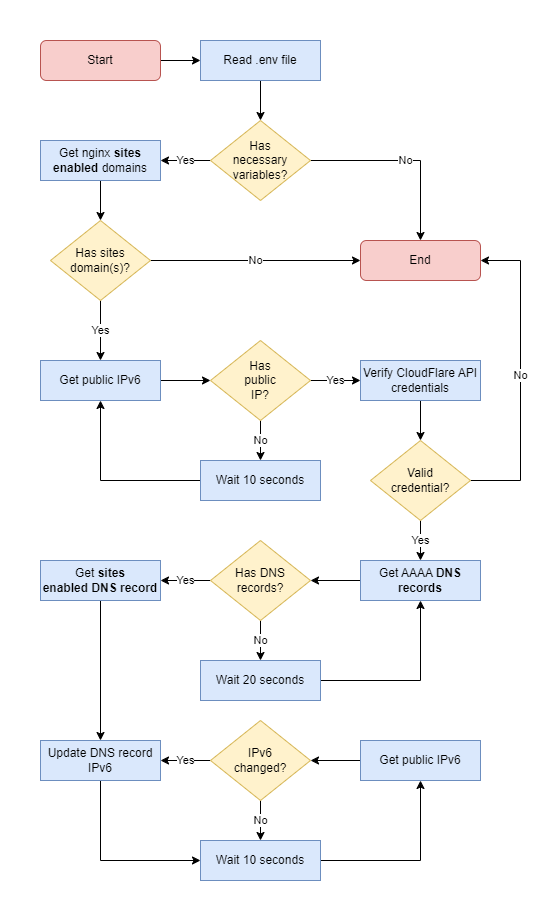

The diagram above was exported from draw.io. Its source (the exported page's mxGraphModel, read from the mxfile embedded in the PNG):
<mxGraphModel dx="1434" dy="836" grid="1" gridSize="10" guides="1" tooltips="1" connect="1" arrows="1" fold="1" page="1" pageScale="1" pageWidth="827" pageHeight="1169" math="0" shadow="0">
  <root>
    <mxCell id="0" />
    <mxCell id="1" parent="0" />
    <mxCell id="CZ5TwC8nA-oCNelCYCaE-9" value="" style="edgeStyle=orthogonalEdgeStyle;rounded=0;orthogonalLoop=1;jettySize=auto;html=1;" parent="1" source="CZ5TwC8nA-oCNelCYCaE-1" target="CZ5TwC8nA-oCNelCYCaE-8" edge="1">
      <mxGeometry relative="1" as="geometry" />
    </mxCell>
    <mxCell id="CZ5TwC8nA-oCNelCYCaE-1" value="Read .env file" style="rounded=0;whiteSpace=wrap;html=1;fillColor=#dae8fc;strokeColor=#6c8ebf;" parent="1" vertex="1">
      <mxGeometry x="320" y="80" width="120" height="40" as="geometry" />
    </mxCell>
    <mxCell id="aa-se_46TZ2RqToI2Ibn-9" value="" style="edgeStyle=orthogonalEdgeStyle;rounded=0;orthogonalLoop=1;jettySize=auto;html=1;" parent="1" source="CZ5TwC8nA-oCNelCYCaE-2" target="CZ5TwC8nA-oCNelCYCaE-6" edge="1">
      <mxGeometry relative="1" as="geometry" />
    </mxCell>
    <mxCell id="CZ5TwC8nA-oCNelCYCaE-2" value="Get public IPv6" style="rounded=0;whiteSpace=wrap;html=1;fillColor=#dae8fc;strokeColor=#6c8ebf;" parent="1" vertex="1">
      <mxGeometry x="160" y="400" width="120" height="40" as="geometry" />
    </mxCell>
    <mxCell id="aa-se_46TZ2RqToI2Ibn-8" value="Yes" style="edgeStyle=orthogonalEdgeStyle;rounded=0;orthogonalLoop=1;jettySize=auto;html=1;" parent="1" source="CZ5TwC8nA-oCNelCYCaE-6" target="CZ5TwC8nA-oCNelCYCaE-17" edge="1">
      <mxGeometry relative="1" as="geometry" />
    </mxCell>
    <mxCell id="aa-se_46TZ2RqToI2Ibn-10" value="No" style="edgeStyle=orthogonalEdgeStyle;rounded=0;orthogonalLoop=1;jettySize=auto;html=1;" parent="1" source="CZ5TwC8nA-oCNelCYCaE-6" target="CZ5TwC8nA-oCNelCYCaE-13" edge="1">
      <mxGeometry relative="1" as="geometry" />
    </mxCell>
    <mxCell id="CZ5TwC8nA-oCNelCYCaE-6" value="Has&lt;div&gt;public&lt;/div&gt;&lt;div&gt;IP?&lt;/div&gt;" style="rhombus;whiteSpace=wrap;html=1;fillColor=#fff2cc;strokeColor=#d6b656;" parent="1" vertex="1">
      <mxGeometry x="330" y="380" width="100" height="80" as="geometry" />
    </mxCell>
    <mxCell id="CZ5TwC8nA-oCNelCYCaE-12" value="No" style="edgeStyle=orthogonalEdgeStyle;rounded=0;orthogonalLoop=1;jettySize=auto;html=1;" parent="1" source="CZ5TwC8nA-oCNelCYCaE-8" target="CZ5TwC8nA-oCNelCYCaE-11" edge="1">
      <mxGeometry relative="1" as="geometry" />
    </mxCell>
    <mxCell id="aa-se_46TZ2RqToI2Ibn-1" value="Yes" style="edgeStyle=orthogonalEdgeStyle;rounded=0;orthogonalLoop=1;jettySize=auto;html=1;" parent="1" source="CZ5TwC8nA-oCNelCYCaE-8" target="CZ5TwC8nA-oCNelCYCaE-25" edge="1">
      <mxGeometry relative="1" as="geometry" />
    </mxCell>
    <mxCell id="CZ5TwC8nA-oCNelCYCaE-8" value="Has&lt;div&gt;necessary&lt;br&gt;&lt;div&gt;variables?&lt;/div&gt;&lt;/div&gt;" style="rhombus;whiteSpace=wrap;html=1;fillColor=#fff2cc;strokeColor=#d6b656;" parent="1" vertex="1">
      <mxGeometry x="330" y="160" width="100" height="80" as="geometry" />
    </mxCell>
    <mxCell id="CZ5TwC8nA-oCNelCYCaE-11" value="End" style="rounded=1;whiteSpace=wrap;html=1;fillColor=#f8cecc;strokeColor=#b85450;" parent="1" vertex="1">
      <mxGeometry x="480" y="280" width="120" height="40" as="geometry" />
    </mxCell>
    <mxCell id="aa-se_46TZ2RqToI2Ibn-11" style="edgeStyle=orthogonalEdgeStyle;rounded=0;orthogonalLoop=1;jettySize=auto;html=1;entryX=0.5;entryY=1;entryDx=0;entryDy=0;" parent="1" source="CZ5TwC8nA-oCNelCYCaE-13" target="CZ5TwC8nA-oCNelCYCaE-2" edge="1">
      <mxGeometry relative="1" as="geometry" />
    </mxCell>
    <mxCell id="CZ5TwC8nA-oCNelCYCaE-13" value="Wait 10 seconds" style="rounded=0;whiteSpace=wrap;html=1;glass=0;fillColor=#dae8fc;strokeColor=#6c8ebf;" parent="1" vertex="1">
      <mxGeometry x="320" y="500" width="120" height="40" as="geometry" />
    </mxCell>
    <mxCell id="aa-se_46TZ2RqToI2Ibn-12" value="" style="edgeStyle=orthogonalEdgeStyle;rounded=0;orthogonalLoop=1;jettySize=auto;html=1;" parent="1" source="CZ5TwC8nA-oCNelCYCaE-17" target="CZ5TwC8nA-oCNelCYCaE-21" edge="1">
      <mxGeometry relative="1" as="geometry" />
    </mxCell>
    <mxCell id="CZ5TwC8nA-oCNelCYCaE-17" value="Verify CloudFlare API credentials" style="rounded=0;whiteSpace=wrap;html=1;glass=0;fillColor=#dae8fc;strokeColor=#6c8ebf;" parent="1" vertex="1">
      <mxGeometry x="480" y="400" width="120" height="40" as="geometry" />
    </mxCell>
    <mxCell id="jLwTOR-OtjL0AE77aJch-2" style="edgeStyle=orthogonalEdgeStyle;rounded=0;orthogonalLoop=1;jettySize=auto;html=1;entryX=0.5;entryY=1;entryDx=0;entryDy=0;" parent="1" source="CZ5TwC8nA-oCNelCYCaE-18" target="CZ5TwC8nA-oCNelCYCaE-54" edge="1">
      <mxGeometry relative="1" as="geometry" />
    </mxCell>
    <mxCell id="CZ5TwC8nA-oCNelCYCaE-18" value="Wait 10 seconds" style="rounded=0;whiteSpace=wrap;html=1;fillColor=#dae8fc;strokeColor=#6c8ebf;" parent="1" vertex="1">
      <mxGeometry x="320" y="880" width="120" height="40" as="geometry" />
    </mxCell>
    <mxCell id="aa-se_46TZ2RqToI2Ibn-13" value="Yes" style="edgeStyle=orthogonalEdgeStyle;rounded=0;orthogonalLoop=1;jettySize=auto;html=1;" parent="1" source="CZ5TwC8nA-oCNelCYCaE-21" target="CZ5TwC8nA-oCNelCYCaE-39" edge="1">
      <mxGeometry relative="1" as="geometry" />
    </mxCell>
    <mxCell id="jLwTOR-OtjL0AE77aJch-7" value="No" style="edgeStyle=orthogonalEdgeStyle;rounded=0;orthogonalLoop=1;jettySize=auto;html=1;entryX=1;entryY=0.5;entryDx=0;entryDy=0;exitX=1;exitY=0.5;exitDx=0;exitDy=0;" parent="1" source="CZ5TwC8nA-oCNelCYCaE-21" target="CZ5TwC8nA-oCNelCYCaE-11" edge="1">
      <mxGeometry relative="1" as="geometry">
        <Array as="points">
          <mxPoint x="640" y="520" />
          <mxPoint x="640" y="300" />
        </Array>
      </mxGeometry>
    </mxCell>
    <mxCell id="CZ5TwC8nA-oCNelCYCaE-21" value="Valid&lt;div&gt;credential?&lt;/div&gt;" style="rhombus;whiteSpace=wrap;html=1;fillColor=#fff2cc;strokeColor=#d6b656;" parent="1" vertex="1">
      <mxGeometry x="490" y="480" width="100" height="80" as="geometry" />
    </mxCell>
    <mxCell id="aa-se_46TZ2RqToI2Ibn-2" value="" style="edgeStyle=orthogonalEdgeStyle;rounded=0;orthogonalLoop=1;jettySize=auto;html=1;" parent="1" source="CZ5TwC8nA-oCNelCYCaE-25" target="CZ5TwC8nA-oCNelCYCaE-34" edge="1">
      <mxGeometry relative="1" as="geometry" />
    </mxCell>
    <mxCell id="CZ5TwC8nA-oCNelCYCaE-25" value="Get nginx &lt;b&gt;sites enabled&lt;/b&gt; domains" style="rounded=0;whiteSpace=wrap;html=1;glass=0;fillColor=#dae8fc;strokeColor=#6c8ebf;" parent="1" vertex="1">
      <mxGeometry x="160" y="180" width="120" height="40" as="geometry" />
    </mxCell>
    <mxCell id="aa-se_46TZ2RqToI2Ibn-4" value="Yes" style="edgeStyle=orthogonalEdgeStyle;rounded=0;orthogonalLoop=1;jettySize=auto;html=1;" parent="1" source="CZ5TwC8nA-oCNelCYCaE-34" target="CZ5TwC8nA-oCNelCYCaE-2" edge="1">
      <mxGeometry relative="1" as="geometry" />
    </mxCell>
    <mxCell id="aa-se_46TZ2RqToI2Ibn-5" value="No" style="edgeStyle=orthogonalEdgeStyle;rounded=0;orthogonalLoop=1;jettySize=auto;html=1;entryX=0;entryY=0.5;entryDx=0;entryDy=0;" parent="1" source="CZ5TwC8nA-oCNelCYCaE-34" target="CZ5TwC8nA-oCNelCYCaE-11" edge="1">
      <mxGeometry relative="1" as="geometry" />
    </mxCell>
    <mxCell id="CZ5TwC8nA-oCNelCYCaE-34" value="Has sites&lt;div&gt;domain(s)?&lt;/div&gt;" style="rhombus;whiteSpace=wrap;html=1;fillColor=#fff2cc;strokeColor=#d6b656;" parent="1" vertex="1">
      <mxGeometry x="170" y="260" width="100" height="80" as="geometry" />
    </mxCell>
    <mxCell id="CZ5TwC8nA-oCNelCYCaE-38" value="" style="edgeStyle=orthogonalEdgeStyle;rounded=0;orthogonalLoop=1;jettySize=auto;html=1;" parent="1" source="CZ5TwC8nA-oCNelCYCaE-37" target="CZ5TwC8nA-oCNelCYCaE-1" edge="1">
      <mxGeometry relative="1" as="geometry" />
    </mxCell>
    <mxCell id="CZ5TwC8nA-oCNelCYCaE-37" value="Start" style="rounded=1;whiteSpace=wrap;html=1;fillColor=#f8cecc;strokeColor=#b85450;fontStyle=0" parent="1" vertex="1">
      <mxGeometry x="160" y="80" width="120" height="40" as="geometry" />
    </mxCell>
    <mxCell id="CZ5TwC8nA-oCNelCYCaE-42" value="" style="edgeStyle=orthogonalEdgeStyle;rounded=0;orthogonalLoop=1;jettySize=auto;html=1;" parent="1" source="CZ5TwC8nA-oCNelCYCaE-39" target="CZ5TwC8nA-oCNelCYCaE-41" edge="1">
      <mxGeometry relative="1" as="geometry" />
    </mxCell>
    <mxCell id="CZ5TwC8nA-oCNelCYCaE-39" value="Get AAAA &lt;b&gt;DNS records&lt;/b&gt;" style="rounded=0;whiteSpace=wrap;html=1;fillColor=#dae8fc;strokeColor=#6c8ebf;" parent="1" vertex="1">
      <mxGeometry x="480" y="600" width="120" height="40" as="geometry" />
    </mxCell>
    <mxCell id="CZ5TwC8nA-oCNelCYCaE-46" value="No" style="edgeStyle=orthogonalEdgeStyle;rounded=0;orthogonalLoop=1;jettySize=auto;html=1;" parent="1" source="CZ5TwC8nA-oCNelCYCaE-41" target="CZ5TwC8nA-oCNelCYCaE-43" edge="1">
      <mxGeometry relative="1" as="geometry" />
    </mxCell>
    <mxCell id="CZ5TwC8nA-oCNelCYCaE-49" value="Yes" style="edgeStyle=orthogonalEdgeStyle;rounded=0;orthogonalLoop=1;jettySize=auto;html=1;" parent="1" source="CZ5TwC8nA-oCNelCYCaE-41" target="CZ5TwC8nA-oCNelCYCaE-48" edge="1">
      <mxGeometry relative="1" as="geometry" />
    </mxCell>
    <mxCell id="CZ5TwC8nA-oCNelCYCaE-41" value="Has DNS&lt;div&gt;records?&lt;/div&gt;" style="rhombus;whiteSpace=wrap;html=1;fillColor=#fff2cc;strokeColor=#d6b656;" parent="1" vertex="1">
      <mxGeometry x="330" y="580" width="100" height="80" as="geometry" />
    </mxCell>
    <mxCell id="CZ5TwC8nA-oCNelCYCaE-47" style="edgeStyle=orthogonalEdgeStyle;rounded=0;orthogonalLoop=1;jettySize=auto;html=1;entryX=0.5;entryY=1;entryDx=0;entryDy=0;" parent="1" source="CZ5TwC8nA-oCNelCYCaE-43" target="CZ5TwC8nA-oCNelCYCaE-39" edge="1">
      <mxGeometry relative="1" as="geometry" />
    </mxCell>
    <mxCell id="CZ5TwC8nA-oCNelCYCaE-43" value="Wait 20 seconds" style="rounded=0;whiteSpace=wrap;html=1;fillColor=#dae8fc;strokeColor=#6c8ebf;" parent="1" vertex="1">
      <mxGeometry x="320" y="700" width="120" height="40" as="geometry" />
    </mxCell>
    <mxCell id="CZ5TwC8nA-oCNelCYCaE-51" value="" style="edgeStyle=orthogonalEdgeStyle;rounded=0;orthogonalLoop=1;jettySize=auto;html=1;" parent="1" source="CZ5TwC8nA-oCNelCYCaE-48" target="CZ5TwC8nA-oCNelCYCaE-50" edge="1">
      <mxGeometry relative="1" as="geometry" />
    </mxCell>
    <mxCell id="CZ5TwC8nA-oCNelCYCaE-48" value="Get &lt;b&gt;sites enabled&amp;nbsp;DNS record&lt;/b&gt;" style="rounded=0;whiteSpace=wrap;html=1;fillColor=#dae8fc;strokeColor=#6c8ebf;" parent="1" vertex="1">
      <mxGeometry x="160" y="600" width="120" height="40" as="geometry" />
    </mxCell>
    <mxCell id="jLwTOR-OtjL0AE77aJch-1" style="edgeStyle=orthogonalEdgeStyle;rounded=0;orthogonalLoop=1;jettySize=auto;html=1;entryX=0;entryY=0.5;entryDx=0;entryDy=0;exitX=0.5;exitY=1;exitDx=0;exitDy=0;" parent="1" source="CZ5TwC8nA-oCNelCYCaE-50" target="CZ5TwC8nA-oCNelCYCaE-18" edge="1">
      <mxGeometry relative="1" as="geometry" />
    </mxCell>
    <mxCell id="CZ5TwC8nA-oCNelCYCaE-50" value="Update DNS record IPv6" style="rounded=0;whiteSpace=wrap;html=1;fillColor=#dae8fc;strokeColor=#6c8ebf;" parent="1" vertex="1">
      <mxGeometry x="160" y="780" width="120" height="40" as="geometry" />
    </mxCell>
    <mxCell id="jLwTOR-OtjL0AE77aJch-4" value="No" style="edgeStyle=orthogonalEdgeStyle;rounded=0;orthogonalLoop=1;jettySize=auto;html=1;" parent="1" source="CZ5TwC8nA-oCNelCYCaE-53" target="CZ5TwC8nA-oCNelCYCaE-18" edge="1">
      <mxGeometry relative="1" as="geometry" />
    </mxCell>
    <mxCell id="jLwTOR-OtjL0AE77aJch-5" value="Yes" style="edgeStyle=orthogonalEdgeStyle;rounded=0;orthogonalLoop=1;jettySize=auto;html=1;" parent="1" source="CZ5TwC8nA-oCNelCYCaE-53" target="CZ5TwC8nA-oCNelCYCaE-50" edge="1">
      <mxGeometry relative="1" as="geometry" />
    </mxCell>
    <mxCell id="CZ5TwC8nA-oCNelCYCaE-53" value="IPv6&lt;div&gt;changed?&lt;/div&gt;" style="rhombus;whiteSpace=wrap;html=1;fillColor=#fff2cc;strokeColor=#d6b656;" parent="1" vertex="1">
      <mxGeometry x="330" y="760" width="100" height="80" as="geometry" />
    </mxCell>
    <mxCell id="jLwTOR-OtjL0AE77aJch-3" value="" style="edgeStyle=orthogonalEdgeStyle;rounded=0;orthogonalLoop=1;jettySize=auto;html=1;" parent="1" source="CZ5TwC8nA-oCNelCYCaE-54" target="CZ5TwC8nA-oCNelCYCaE-53" edge="1">
      <mxGeometry relative="1" as="geometry" />
    </mxCell>
    <mxCell id="CZ5TwC8nA-oCNelCYCaE-54" value="Get public IPv6" style="rounded=0;whiteSpace=wrap;html=1;fillColor=#dae8fc;strokeColor=#6c8ebf;" parent="1" vertex="1">
      <mxGeometry x="480" y="780" width="120" height="40" as="geometry" />
    </mxCell>
    <mxCell id="aa-se_46TZ2RqToI2Ibn-14" value="" style="rounded=0;whiteSpace=wrap;html=1;fillColor=none;strokeColor=none;" parent="1" vertex="1">
      <mxGeometry x="120" y="40" width="40" height="40" as="geometry" />
    </mxCell>
    <mxCell id="aa-se_46TZ2RqToI2Ibn-15" value="" style="rounded=0;whiteSpace=wrap;html=1;fillColor=none;strokeColor=none;" parent="1" vertex="1">
      <mxGeometry x="640" y="920" width="40" height="40" as="geometry" />
    </mxCell>
  </root>
</mxGraphModel>